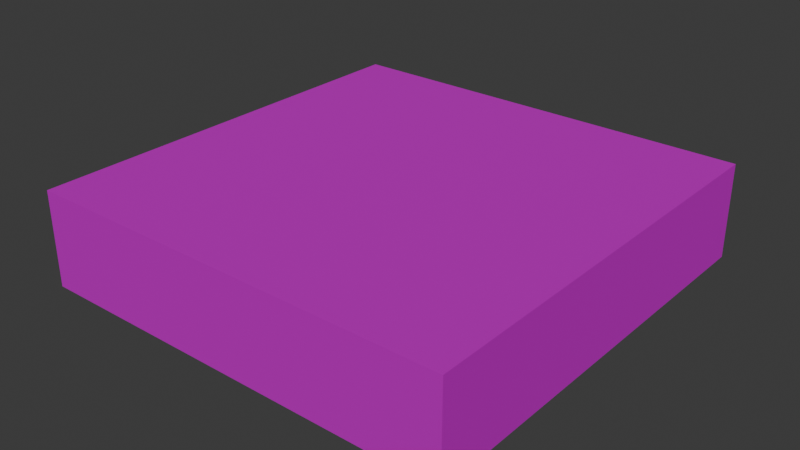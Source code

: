 # Source: sand_big.blend  (saved by Blender 4.0.36; exported with 4.5.12 LTS)
import bpy
from mathutils import Matrix  # noqa: F401  (used for matrix-valued properties, if any)

bpy.ops.wm.read_factory_settings(use_empty=True)
scene = bpy.context.scene
scene.name = 'Scene'

# ---- collections
col_collection = bpy.data.collections.new('Collection'); scene.collection.children.link(col_collection)

# ---- images (referenced by path relative to the original .blend; pixels are not part of the script)
import os
ASSET_DIR = os.environ.get("B2B_ASSET_DIR", "")  # directory of the original .blend (textures are referenced by path, not embedded)
HERE = os.path.dirname(os.path.abspath(__file__))  # packed textures are extracted next to this script under _unpacked/

def load_image(name, relpath, width, height, colorspace="sRGB"):
    """Load a texture the original file referenced (path relative to the .blend, or extracted next to this script)."""
    p = next((c for c in (os.path.join(HERE, relpath), os.path.join(ASSET_DIR, relpath)) if relpath and os.path.exists(c)), "")
    if p:
        img = bpy.data.images.load(p, check_existing=True)
        img.name = name
    else:  # same state as the original file: an image datablock whose file is absent (Cycles renders it pink)
        img = bpy.data.images.new(name, width, height)
        img.source = "FILE"
        img.filepath = "//" + (relpath or name)
    img.colorspace_settings.name = colorspace
    return img
img_001_color_basic_road_png = load_image('001_COLOR_BASIC ROAD.png', 'textures/001_COLOR_BASIC ROAD.png', 1024, 1024, 'sRGB')

# ---- materials (node trees are filled in below, after node groups)
mat_basic_color_road = bpy.data.materials.new('BASIC COLOR ROAD')
mat_basic_color_road.use_transparent_shadow = False

# ---- material node trees
mat_basic_color_road.use_nodes = True; mat_basic_color_road.node_tree.nodes.clear()
_N = mat_basic_color_road.node_tree.nodes; _L = mat_basic_color_road.node_tree.links
n0 = _N.new('ShaderNodeOutputMaterial'); n0.name = 'Material Output'; n0.location = (300, 300)
n1 = _N.new('ShaderNodeBsdfPrincipled'); n1.name = 'Principled BSDF'; n1.location = (-24, 304)
n1.distribution = 'GGX'
n1.subsurface_method = 'BURLEY'
n1.inputs[1].default_value = 0.5
n1.inputs[3].default_value = 1.45
n1.inputs[13].default_value = 0.0
n1.inputs[20].default_value = 0.0
n1.inputs[27].default_value = (0.0, 0.0, 0.0, 1.0)
n1.inputs[28].default_value = 1.0
n2 = _N.new('ShaderNodeTexImage'); n2.name = 'Image Texture'; n2.location = (-570, 263)
n2.width = 355
n2.image = img_001_color_basic_road_png
_L.new(n1.outputs[0], n0.inputs[0])
_L.new(n2.outputs[0], n1.inputs[0])
n0.is_active_output = True

# ---- world
world_world = bpy.data.worlds.new('World'); scene.world = world_world
world_world.use_nodes = True; world_world.node_tree.nodes.clear()
_N = world_world.node_tree.nodes; _L = world_world.node_tree.links
n0 = _N.new('ShaderNodeOutputWorld'); n0.name = 'World Output'; n0.location = (300, 300)
n1 = _N.new('ShaderNodeBackground'); n1.name = 'Background'; n1.location = (10, 300)
n1.inputs[0].default_value = (0.05088, 0.05088, 0.05088, 1.0)
_L.new(n1.outputs[0], n0.inputs[0])
n0.is_active_output = True
world_world.color = (0.05088, 0.05088, 0.05088)
world_world.use_sun_shadow = False
world_world.sun_shadow_jitter_overblur = 0.0

# ---- meshes
me_plane_106 = bpy.data.meshes.new('Plane.106')
me_plane_106.from_pydata([(-4.0, -4.0, 0.8865), (4.0, -4.0, 0.8865), (-4.0, 4.0, 0.8865), (4.0, 4.0, 0.8865), (-4.0, -4.0, -0.8865), (4.0, -4.0, -0.8865), (4.0, 4.0, -0.8865), (-4.0, 4.0, -0.8865)], [], [(0, 1, 3, 2), (1, 5, 6, 3), (3, 6, 7, 2), (2, 7, 4, 0), (0, 4, 5, 1)])
_uv = me_plane_106.uv_layers.new(name='UVMap')
_uv.uv.foreach_set('vector', [0.1909, 0.2724, 0.1909, 0.2724, 0.1909, 0.2724, 0.1909, 0.2724, 0.1909, 0.2724, 0.1909, 0.2724, 0.1909, 0.2724, 0.1909, 0.2724, 0.1909, 0.2724, 0.1909, 0.2724, 0.1909, 0.2724, 0.1909, 0.2724, 0.1909, 0.2724, 0.1909, 0.2724, 0.1909, 0.2724, 0.1909, 0.2724, 0.1909, 0.2724, 0.1909, 0.2724, 0.1909, 0.2724, 0.1909, 0.2724])
me_plane_106.materials.append(mat_basic_color_road)
me_plane_106.use_remesh_fix_poles = True
me_plane_106.use_remesh_preserve_attributes = False
me_plane_106.use_mirror_vertex_groups = False
me_plane_106.update()

# ---- objects
ob_sand_big_col = bpy.data.objects.new('sand_big-col', me_plane_106)

# ---- transforms, parenting, visibility, modifiers, constraints
ob_sand_big_col.location = (0.0, 0.0, 0.8985)
ob_sand_big_col.lineart.crease_threshold = 0.0

# ---- collection membership
col_collection.objects.link(ob_sand_big_col)

# ---- scene / render settings (as saved in the file)
scene.frame_start = 1; scene.frame_end = 250; scene.frame_set(1)
scene.render.engine = 'BLENDER_EEVEE_NEXT'
scene.cycles.sampling_pattern = 'TABULATED_SOBOL'
bpy.context.view_layer.update()

# ---- added for rendering (the .blend has no active camera and no usable light): camera, sun
cam_auto = bpy.data.cameras.new('AutoCamera')
cam_auto.lens = 50.0
cam_auto.sensor_width = 36.0
cam_auto.clip_end = 1000.0
ob_auto_camera = bpy.data.objects.new('AutoCamera', cam_auto)
scene.collection.objects.link(ob_auto_camera)
ob_auto_camera.location = (10.5955, -12.7146, 9.37486)
ob_auto_camera.rotation_euler = (1.09748, -7.21219e-08, 0.694738)
scene.camera = ob_auto_camera
light_auto_sun = bpy.data.lights.new('AutoSun', 'SUN')
light_auto_sun.energy = 3.0
light_auto_sun.angle = 0.0523599
ob_auto_sun = bpy.data.objects.new('AutoSun', light_auto_sun)
scene.collection.objects.link(ob_auto_sun)
ob_auto_sun.rotation_euler = (0.872665, 0.174533, 0.523599)
bpy.context.view_layer.update()
